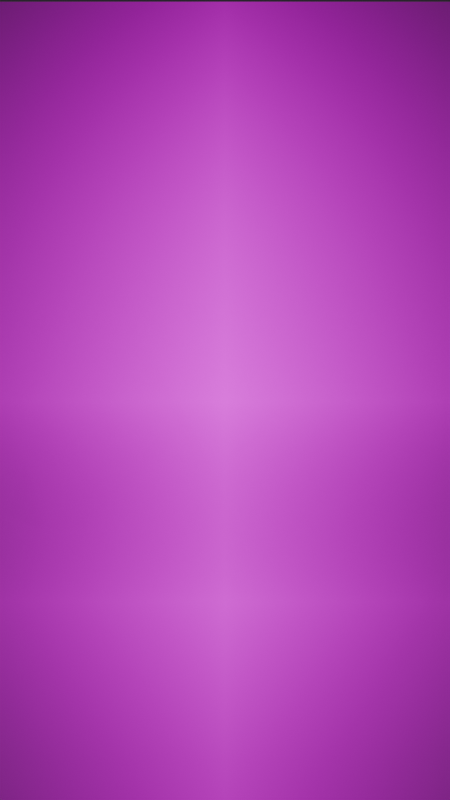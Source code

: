 # Source: CrackedIcegameCover.blend  (saved by Blender 4.2.7; exported with 4.5.12 LTS)
import bpy
from mathutils import Matrix  # noqa: F401  (used for matrix-valued properties, if any)

bpy.ops.wm.read_factory_settings(use_empty=True)
scene = bpy.context.scene
scene.name = 'Scene'

# ---- collections
col_collection = bpy.data.collections.new('Collection'); scene.collection.children.link(col_collection)

# ---- images (referenced by path relative to the original .blend; pixels are not part of the script)
import os
ASSET_DIR = os.environ.get("B2B_ASSET_DIR", "")  # directory of the original .blend (textures are referenced by path, not embedded)
HERE = os.path.dirname(os.path.abspath(__file__))  # packed textures are extracted next to this script under _unpacked/

def load_image(name, relpath, width, height, colorspace="sRGB"):
    """Load a texture the original file referenced (path relative to the .blend, or extracted next to this script)."""
    p = next((c for c in (os.path.join(HERE, relpath), os.path.join(ASSET_DIR, relpath)) if relpath and os.path.exists(c)), "")
    if p:
        img = bpy.data.images.load(p, check_existing=True)
        img.name = name
    else:  # same state as the original file: an image datablock whose file is absent (Cycles renders it pink)
        img = bpy.data.images.new(name, width, height)
        img.source = "FILE"
        img.filepath = "//" + (relpath or name)
    img.colorspace_settings.name = colorspace
    return img
img_crackedicetitle_jpg = load_image('CrackedIceTitle.jpg', 'CrackedIceTitle.jpg', 1024, 1024, 'sRGB')
img_crackingicetitle_jpg = load_image('CrackingIceTitle.jpg', 'CrackingIceTitle.jpg', 1024, 1024, 'sRGB')

# ---- materials (node trees are filled in below, after node groups)
mat_crackedicetitle = bpy.data.materials.new('CrackedIceTitle')
mat_crackedicetitle.surface_render_method = 'BLENDED'
mat_crackedicetitle.blend_method = 'BLEND'
mat_crackingicetitle = bpy.data.materials.new('CrackingIceTitle')
mat_crackingicetitle.surface_render_method = 'BLENDED'
mat_crackingicetitle.blend_method = 'BLEND'

# ---- material node trees
mat_crackedicetitle.use_nodes = True; mat_crackedicetitle.node_tree.nodes.clear()
_N = mat_crackedicetitle.node_tree.nodes; _L = mat_crackedicetitle.node_tree.links
n0 = _N.new('ShaderNodeOutputMaterial'); n0.name = 'Material Output'; n0.location = (300, 300)
n1 = _N.new('ShaderNodeTexImage'); n1.name = 'Image Texture'; n1.location = (-570, 188)
n1.image = img_crackedicetitle_jpg
n1.extension = 'CLIP'
n2 = _N.new('ShaderNodeBsdfPrincipled'); n2.name = 'Principled BSDF'; n2.location = (0, 300)
n2.inputs[28].default_value = 2.0
n3 = _N.new('ShaderNodeTexGradient'); n3.name = 'Gradient Texture'; n3.location = (-502, 391)
n4 = _N.new('ShaderNodeMapping'); n4.name = 'Mapping'; n4.location = (-818, 370)
n4.inputs[1].default_value = (0.5, 0.0, 0.0)
n4.inputs[2].default_value = (0.0, 0.0, 1.571)
n4.inputs[3].default_value = (1.0, 0.55, 1.0)
n5 = _N.new('ShaderNodeTexCoord'); n5.name = 'Texture Coordinate'; n5.location = (-998, 370)
_L.new(n1.outputs[0], n2.inputs[0])
_L.new(n4.outputs[0], n3.inputs[0])
_L.new(n5.outputs[0], n4.inputs[0])
_L.new(n3.outputs[0], n2.inputs[4])
_L.new(n2.outputs[0], n0.inputs[0])
_L.new(n1.outputs[0], n2.inputs[27])
n0.is_active_output = True
mat_crackingicetitle.use_nodes = True; mat_crackingicetitle.node_tree.nodes.clear()
_N = mat_crackingicetitle.node_tree.nodes; _L = mat_crackingicetitle.node_tree.links
n0 = _N.new('ShaderNodeOutputMaterial'); n0.name = 'Material Output'; n0.location = (418, 331)
n1 = _N.new('ShaderNodeTexImage'); n1.name = 'Image Texture'; n1.location = (-414, 198)
n1.image = img_crackingicetitle_jpg
n1.extension = 'CLIP'
n2 = _N.new('ShaderNodeBsdfPrincipled'); n2.name = 'Principled BSDF'; n2.location = (43, 223)
n2.inputs[28].default_value = 3.0
n3 = _N.new('ShaderNodeTexGradient'); n3.name = 'Gradient Texture'; n3.location = (-306, 422)
n4 = _N.new('ShaderNodeMapping'); n4.name = 'Mapping'; n4.location = (-622, 401)
n4.inputs[1].default_value = (-0.025, 0.0, 0.0)
n4.inputs[2].default_value = (0.0, 0.0, -1.571)
n4.inputs[3].default_value = (1.0, 0.5, 1.0)
n5 = _N.new('ShaderNodeTexCoord'); n5.name = 'Texture Coordinate'; n5.location = (-802, 401)
_L.new(n1.outputs[0], n2.inputs[0])
_L.new(n4.outputs[0], n3.inputs[0])
_L.new(n5.outputs[0], n4.inputs[0])
_L.new(n3.outputs[0], n2.inputs[4])
_L.new(n2.outputs[0], n0.inputs[0])
_L.new(n1.outputs[0], n2.inputs[27])
n0.is_active_output = True

# ---- world
world_world = bpy.data.worlds.new('World'); scene.world = world_world
world_world.use_nodes = True; world_world.node_tree.nodes.clear()
_N = world_world.node_tree.nodes; _L = world_world.node_tree.links
n0 = _N.new('ShaderNodeOutputWorld'); n0.name = 'World Output'; n0.location = (300, 300)
n1 = _N.new('ShaderNodeBackground'); n1.name = 'Background'; n1.location = (10, 300)
n1.inputs[0].default_value = (0.05088, 0.05088, 0.05088, 1.0)
_L.new(n1.outputs[0], n0.inputs[0])
n0.is_active_output = True
world_world.color = (0.05088, 0.05088, 0.05088)
world_world.use_sun_shadow = False
world_world.sun_shadow_jitter_overblur = 0.0

# ---- cameras
cam_camera = bpy.data.cameras.new('Camera')
cam_camera.type = 'ORTHO'
cam_camera.clip_end = 100.0
cam_camera.ortho_scale = 1.0

# ---- lights
light_light = bpy.data.lights.new('Light', 'POINT')
light_light.transmission_factor = 0.0
light_light.energy = 1000.0
light_light.shadow_soft_size = 0.1
light_light.shadow_maximum_resolution = 0.006
light_light.use_absolute_resolution = True

# ---- meshes
me_crackedicetitle = bpy.data.meshes.new('CrackedIceTitle')
me_crackedicetitle.from_pydata([(-0.5, -0.5, 0.0), (0.5, -0.5, 0.0), (-0.5, 0.5, 0.0), (0.5, 0.5, 0.0)], [], [(0, 1, 3, 2)])
_uv = me_crackedicetitle.uv_layers.new(name='UVMap')
_uv.uv.foreach_set('vector', [0.0, 0.0, 1.0, 0.0, 1.0, 1.0, 0.0, 1.0])
me_crackedicetitle.materials.append(mat_crackedicetitle)
me_crackedicetitle.update()
me_crackingicetitle = bpy.data.meshes.new('CrackingIceTitle')
me_crackingicetitle.from_pydata([(-0.5, -0.5, 0.0), (0.5, -0.5, 0.0), (-0.5, 0.5, 0.0), (0.5, 0.5, 0.0)], [], [(0, 1, 3, 2)])
_uv = me_crackingicetitle.uv_layers.new(name='UVMap')
_uv.uv.foreach_set('vector', [0.0, 0.0, 1.0, 0.0, 1.0, 1.0, 0.0, 1.0])
me_crackingicetitle.materials.append(mat_crackingicetitle)
me_crackingicetitle.update()

# ---- objects
ob_light = bpy.data.objects.new('Light', light_light)
ob_camera = bpy.data.objects.new('Camera', cam_camera)
ob_crackedicetitle = bpy.data.objects.new('CrackedIceTitle', me_crackedicetitle)
ob_crackingicetitle = bpy.data.objects.new('CrackingIceTitle', me_crackingicetitle)

# ---- transforms, parenting, visibility, modifiers, constraints
ob_light.location = (4.076, 1.005, 5.904)
ob_light.rotation_euler = (0.6503, 0.05522, 1.866)
ob_light.lock_rotations_4d = False
ob_light.empty_display_type = 'ARROWS'
ob_light.color = (0.0, 0.0, 0.0, 0.0)
ob_light.lineart.crease_threshold = 0.0
ob_camera.location = (0.0, -10.0, 0.0)
ob_camera.rotation_euler = (1.571, -0.0, 0.0)
ob_camera.scale = (1.0, 1.0, 1.0)
ob_camera.lock_rotations_4d = False
ob_camera.empty_display_type = 'ARROWS'
ob_camera.color = (0.0, 0.0, 0.0, 0.0)
ob_camera.display_type = 'WIRE'
ob_camera.lineart.crease_threshold = 0.0
ob_crackedicetitle.location = (0.0, 0.0, -0.25)
ob_crackedicetitle.rotation_euler = (1.571, 0.0, 0.0)
ob_crackingicetitle.location = (2.235e-08, 0.0, 0.0)
ob_crackingicetitle.rotation_euler = (1.571, 0.0, 0.0)

# ---- collection membership
col_collection.objects.link(ob_light)
col_collection.objects.link(ob_camera)
col_collection.objects.link(ob_crackedicetitle)
col_collection.objects.link(ob_crackingicetitle)

# ---- scene / render settings (as saved in the file)
scene.camera = ob_camera
scene.frame_start = 1; scene.frame_end = 250; scene.frame_set(1)
scene.render.engine = 'BLENDER_EEVEE_NEXT'
scene.render.resolution_x = 1080
scene.render.resolution_y = 1920
scene.cycles.sampling_pattern = 'TABULATED_SOBOL'
scene.eevee.ray_tracing_options.trace_max_roughness = 0.0
scene.view_settings.look = 'AgX - Very High Contrast'
scene.view_settings.exposure = 0.1
bpy.context.view_layer.update()
